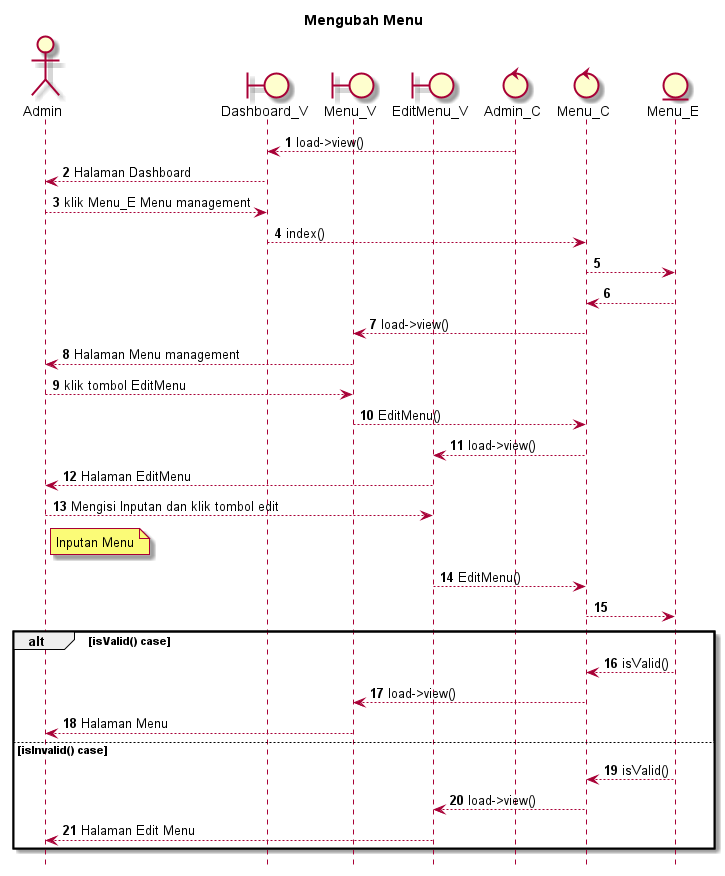

The diagram above was rendered by PlantUML. Its source (embedded in the PNG):
@startuml

autonumber
hide footbox
title Mengubah Menu

Actor Admin
boundary Dashboard_V
boundary Menu_V
boundary EditMenu_V
control Admin_C
control Menu_C
Entity Menu_E

Admin_C --> Dashboard_V: load->view()
Dashboard_V --> Admin: Halaman Dashboard
Admin --> Dashboard_V: klik Menu_E Menu management
Dashboard_V --> Menu_C: index()
Menu_C --> Menu_E:
    
    Menu_E --> Menu_C:
    Menu_C --> Menu_V: load->view()
    Menu_V --> Admin: Halaman Menu management

Admin --> Menu_V: klik tombol EditMenu
Menu_V --> Menu_C: EditMenu()
Menu_C --> EditMenu_V: load->view()
EditMenu_V --> Admin: Halaman EditMenu

Admin --> EditMenu_V: Mengisi Inputan dan klik tombol edit
    note right of Admin
        Inputan Menu
            end note
EditMenu_V --> Menu_C: EditMenu()
Menu_C --> Menu_E:

alt isValid() case
    
    Menu_E --> Menu_C: isValid()
    Menu_C --> Menu_V: load->view()
    Menu_V --> Admin: Halaman Menu

else isInvalid() case
    
    Menu_E --> Menu_C: isValid()
    Menu_C --> EditMenu_V: load->view()
    EditMenu_V --> Admin: Halaman Edit Menu

end
@enduml